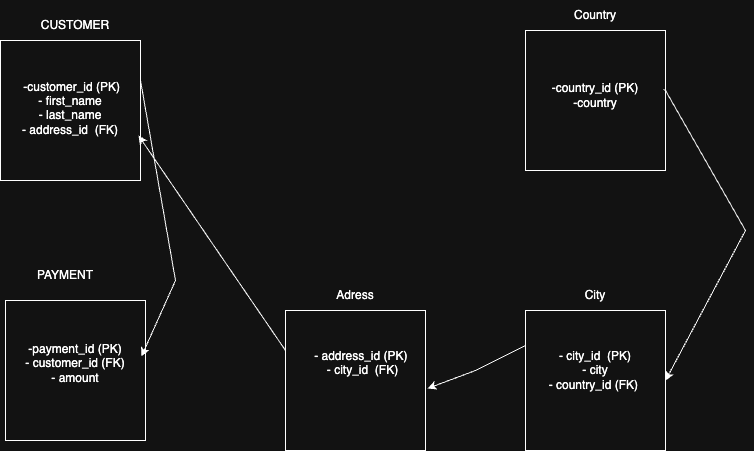

The diagram above was exported from draw.io. Its source (the exported page's mxGraphModel, read from the mxfile embedded in the PNG):
<mxGraphModel dx="1018" dy="689" grid="1" gridSize="10" guides="1" tooltips="1" connect="1" arrows="1" fold="1" page="1" pageScale="1" pageWidth="850" pageHeight="1100" math="0" shadow="0">
  <root>
    <mxCell id="0" />
    <mxCell id="1" parent="0" />
    <mxCell id="mlGaWzRZf8D4tq-2IcjU-2" value="" style="whiteSpace=wrap;html=1;aspect=fixed;" parent="1" vertex="1">
      <mxGeometry x="15" y="100" width="140" height="140" as="geometry" />
    </mxCell>
    <mxCell id="mlGaWzRZf8D4tq-2IcjU-3" value="CUSTOMER" style="text;strokeColor=none;align=center;fillColor=none;html=1;verticalAlign=middle;whiteSpace=wrap;rounded=0;" parent="1" vertex="1">
      <mxGeometry x="60" y="70" width="60" height="30" as="geometry" />
    </mxCell>
    <mxCell id="mlGaWzRZf8D4tq-2IcjU-4" value="&amp;nbsp;-customer_id (PK)&lt;br&gt;- first_name&lt;br&gt;- last_name&lt;br&gt;- address_id&amp;nbsp; (FK)&lt;div&gt;&lt;br&gt;&lt;/div&gt;" style="text;strokeColor=none;align=center;fillColor=none;html=1;verticalAlign=middle;whiteSpace=wrap;rounded=0;" parent="1" vertex="1">
      <mxGeometry x="30" y="160" width="110" height="30" as="geometry" />
    </mxCell>
    <mxCell id="mlGaWzRZf8D4tq-2IcjU-5" value="" style="whiteSpace=wrap;html=1;aspect=fixed;" parent="1" vertex="1">
      <mxGeometry x="20" y="360" width="140" height="140" as="geometry" />
    </mxCell>
    <mxCell id="mlGaWzRZf8D4tq-2IcjU-8" value="PAYMENT" style="text;strokeColor=none;align=center;fillColor=none;html=1;verticalAlign=middle;whiteSpace=wrap;rounded=0;" parent="1" vertex="1">
      <mxGeometry x="50" y="320" width="60" height="30" as="geometry" />
    </mxCell>
    <mxCell id="mlGaWzRZf8D4tq-2IcjU-9" value="-payment_id (PK)&lt;br&gt;- customer_id (FK)&lt;br&gt;- amount&lt;div&gt;&lt;br&gt;&lt;/div&gt;" style="text;strokeColor=none;align=center;fillColor=none;html=1;verticalAlign=middle;whiteSpace=wrap;rounded=0;" parent="1" vertex="1">
      <mxGeometry x="20" y="415" width="140" height="30" as="geometry" />
    </mxCell>
    <mxCell id="mlGaWzRZf8D4tq-2IcjU-13" value="" style="endArrow=classic;html=1;rounded=0;entryX=0.971;entryY=0.4;entryDx=0;entryDy=0;entryPerimeter=0;" parent="1" target="mlGaWzRZf8D4tq-2IcjU-5" edge="1">
      <mxGeometry width="50" height="50" relative="1" as="geometry">
        <mxPoint x="155" y="140" as="sourcePoint" />
        <mxPoint x="205" y="90" as="targetPoint" />
        <Array as="points">
          <mxPoint x="190" y="340" />
        </Array>
      </mxGeometry>
    </mxCell>
    <mxCell id="mlGaWzRZf8D4tq-2IcjU-18" value="" style="whiteSpace=wrap;html=1;aspect=fixed;" parent="1" vertex="1">
      <mxGeometry x="540" y="370" width="140" height="140" as="geometry" />
    </mxCell>
    <mxCell id="mlGaWzRZf8D4tq-2IcjU-19" value="" style="whiteSpace=wrap;html=1;aspect=fixed;" parent="1" vertex="1">
      <mxGeometry x="300" y="370" width="140" height="140" as="geometry" />
    </mxCell>
    <mxCell id="mlGaWzRZf8D4tq-2IcjU-20" value="City" style="text;strokeColor=none;align=center;fillColor=none;html=1;verticalAlign=middle;whiteSpace=wrap;rounded=0;" parent="1" vertex="1">
      <mxGeometry x="580" y="340" width="60" height="30" as="geometry" />
    </mxCell>
    <mxCell id="mlGaWzRZf8D4tq-2IcjU-21" value="Adress" style="text;strokeColor=none;align=center;fillColor=none;html=1;verticalAlign=middle;whiteSpace=wrap;rounded=0;" parent="1" vertex="1">
      <mxGeometry x="340" y="340" width="60" height="30" as="geometry" />
    </mxCell>
    <mxCell id="mlGaWzRZf8D4tq-2IcjU-22" value="- address_id (PK)&amp;nbsp;&lt;br&gt;- city_id&amp;nbsp; (FK)&lt;div&gt;&lt;br/&gt;&lt;/div&gt;" style="text;strokeColor=none;align=center;fillColor=none;html=1;verticalAlign=middle;whiteSpace=wrap;rounded=0;" parent="1" vertex="1">
      <mxGeometry x="325" y="415" width="105" height="30" as="geometry" />
    </mxCell>
    <mxCell id="mlGaWzRZf8D4tq-2IcjU-24" value="" style="endArrow=classic;html=1;rounded=0;entryX=0.986;entryY=0.679;entryDx=0;entryDy=0;entryPerimeter=0;exitX=0;exitY=0.307;exitDx=0;exitDy=0;exitPerimeter=0;" parent="1" source="mlGaWzRZf8D4tq-2IcjU-19" target="mlGaWzRZf8D4tq-2IcjU-2" edge="1">
      <mxGeometry width="50" height="50" relative="1" as="geometry">
        <mxPoint x="340" y="380" as="sourcePoint" />
        <mxPoint x="390" y="330" as="targetPoint" />
        <Array as="points">
          <mxPoint x="300" y="410" />
        </Array>
      </mxGeometry>
    </mxCell>
    <mxCell id="mlGaWzRZf8D4tq-2IcjU-26" value="- city_id&amp;nbsp; (PK)&lt;br&gt;- city&lt;br&gt;- country_id (FK)&amp;nbsp;" style="text;strokeColor=none;align=center;fillColor=none;html=1;verticalAlign=middle;whiteSpace=wrap;rounded=0;" parent="1" vertex="1">
      <mxGeometry x="560" y="415" width="100" height="30" as="geometry" />
    </mxCell>
    <mxCell id="mlGaWzRZf8D4tq-2IcjU-27" value="" style="endArrow=classic;html=1;rounded=0;exitX=0;exitY=0.25;exitDx=0;exitDy=0;entryX=1.014;entryY=0.557;entryDx=0;entryDy=0;entryPerimeter=0;" parent="1" source="mlGaWzRZf8D4tq-2IcjU-18" target="mlGaWzRZf8D4tq-2IcjU-19" edge="1">
      <mxGeometry width="50" height="50" relative="1" as="geometry">
        <mxPoint x="540" y="410" as="sourcePoint" />
        <mxPoint x="490" y="360" as="targetPoint" />
        <Array as="points">
          <mxPoint x="490" y="430" />
        </Array>
      </mxGeometry>
    </mxCell>
    <mxCell id="mlGaWzRZf8D4tq-2IcjU-28" value="" style="whiteSpace=wrap;html=1;aspect=fixed;" parent="1" vertex="1">
      <mxGeometry x="540" y="90" width="140" height="140" as="geometry" />
    </mxCell>
    <mxCell id="mlGaWzRZf8D4tq-2IcjU-29" value="Country" style="text;strokeColor=none;align=center;fillColor=none;html=1;verticalAlign=middle;whiteSpace=wrap;rounded=0;" parent="1" vertex="1">
      <mxGeometry x="580" y="60" width="60" height="30" as="geometry" />
    </mxCell>
    <mxCell id="mlGaWzRZf8D4tq-2IcjU-30" value="-country_id (PK)&lt;div&gt;-country&lt;/div&gt;" style="text;strokeColor=none;align=center;fillColor=none;html=1;verticalAlign=middle;whiteSpace=wrap;rounded=0;" parent="1" vertex="1">
      <mxGeometry x="560" y="140" width="100" height="30" as="geometry" />
    </mxCell>
    <mxCell id="mlGaWzRZf8D4tq-2IcjU-31" value="" style="endArrow=classic;html=1;rounded=0;exitX=0.986;exitY=0.421;exitDx=0;exitDy=0;exitPerimeter=0;entryX=1;entryY=0.5;entryDx=0;entryDy=0;" parent="1" source="mlGaWzRZf8D4tq-2IcjU-28" target="mlGaWzRZf8D4tq-2IcjU-18" edge="1">
      <mxGeometry width="50" height="50" relative="1" as="geometry">
        <mxPoint x="340" y="380" as="sourcePoint" />
        <mxPoint x="760" y="300" as="targetPoint" />
        <Array as="points">
          <mxPoint x="680" y="150" />
          <mxPoint x="760" y="290" />
        </Array>
      </mxGeometry>
    </mxCell>
  </root>
</mxGraphModel>